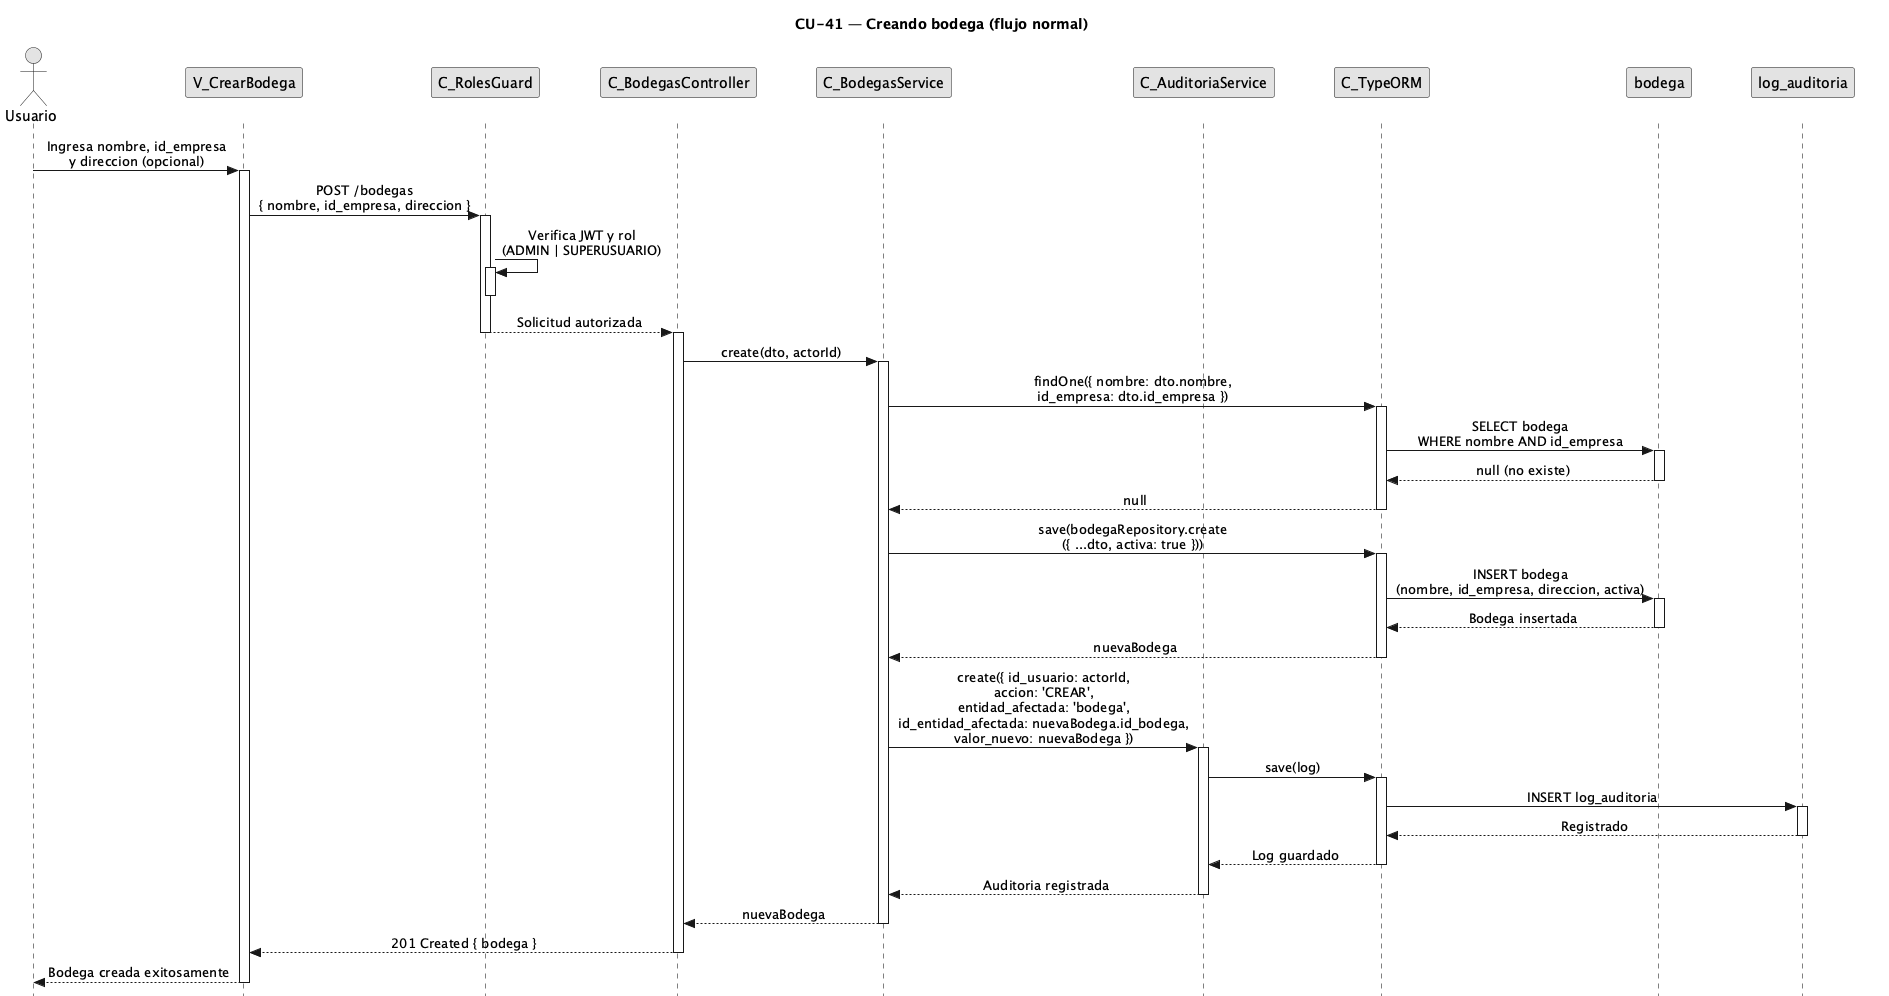

The diagram above was rendered by PlantUML. Its source (embedded in the PNG):
@startuml CU41-normal
title CU-41 — Creando bodega (flujo normal)

skinparam style strictuml
skinparam monochrome true
skinparam shadowing false
skinparam sequenceMessageAlign center
<style>
sequenceDiagram {
  participant {
    margin 25
  }
  actor {
    margin 20
  }
}
</style>
skinparam sequence {
  MessageAlign center
  LifeLineBorderColor black
}
hide footbox

actor "Usuario" as user
participant "V_CrearBodega" as view
participant "C_RolesGuard" as guard
participant "C_BodegasController" as ctrl
participant "C_BodegasService" as svc
participant "C_AuditoriaService" as aud
participant "C_TypeORM" as orm
participant "bodega" as bent
participant "log_auditoria" as aent

user -> view : Ingresa nombre, id_empresa\ny direccion (opcional)
activate view

view -> guard : POST /bodegas\n{ nombre, id_empresa, direccion }
activate guard

guard -> guard : Verifica JWT y rol\n(ADMIN | SUPERUSUARIO)
activate guard
deactivate guard

guard --> ctrl : Solicitud autorizada
deactivate guard
activate ctrl

ctrl -> svc : create(dto, actorId)
activate svc

svc -> orm : findOne({ nombre: dto.nombre,\nid_empresa: dto.id_empresa })
activate orm

orm -> bent : SELECT bodega\nWHERE nombre AND id_empresa
activate bent
bent --> orm : null (no existe)
deactivate bent

orm --> svc : null
deactivate orm

svc -> orm : save(bodegaRepository.create\n({ ...dto, activa: true }))
activate orm

orm -> bent : INSERT bodega\n(nombre, id_empresa, direccion, activa)
activate bent
bent --> orm : Bodega insertada
deactivate bent

orm --> svc : nuevaBodega
deactivate orm

svc -> aud : create({ id_usuario: actorId,\naccion: 'CREAR',\nentidad_afectada: 'bodega',\nid_entidad_afectada: nuevaBodega.id_bodega,\nvalor_nuevo: nuevaBodega })
activate aud

aud -> orm : save(log)
activate orm

orm -> aent : INSERT log_auditoria
activate aent
aent --> orm : Registrado
deactivate aent

orm --> aud : Log guardado
deactivate orm

aud --> svc : Auditoria registrada
deactivate aud

svc --> ctrl : nuevaBodega
deactivate svc

ctrl --> view : 201 Created { bodega }
deactivate ctrl

view --> user : Bodega creada exitosamente
deactivate view

@enduml